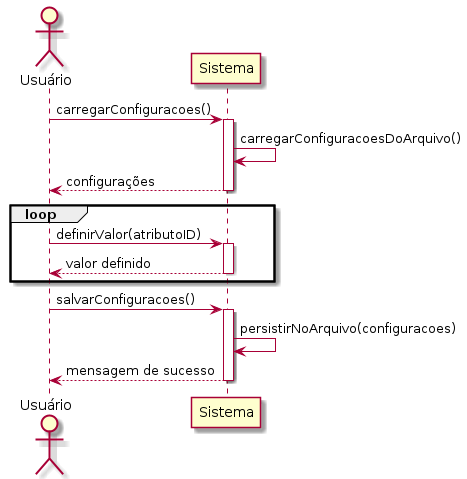

The diagram above was rendered by PlantUML. Its source (embedded in the PNG):
@startuml

actor Usuário as usr
participant Sistema as sys

usr -> sys: carregarConfiguracoes()
activate sys
sys -> sys: carregarConfiguracoesDoArquivo()
sys --> usr: configurações
deactivate sys

loop
    usr -> sys: definirValor(atributoID)
    activate sys
    sys --> usr: valor definido
    deactivate sys
end

usr -> sys: salvarConfiguracoes()
activate sys
sys -> sys: persistirNoArquivo(configuracoes)
sys --> usr: mensagem de sucesso
deactivate sys

@enduml